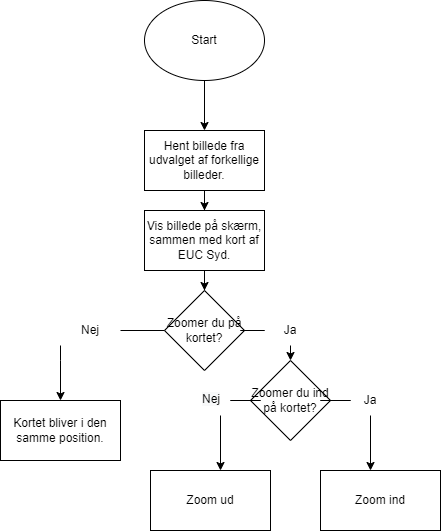

The diagram above was exported from draw.io. Its source (the exported page's mxGraphModel, read from the mxfile embedded in the PNG):
<mxGraphModel dx="1022" dy="441" grid="1" gridSize="10" guides="1" tooltips="1" connect="1" arrows="1" fold="1" page="1" pageScale="1" pageWidth="827" pageHeight="1169" math="0" shadow="0">
  <root>
    <mxCell id="0" />
    <mxCell id="1" parent="0" />
    <mxCell id="oEbrAgYx0rbv4vzxx77d-3" value="" style="edgeStyle=orthogonalEdgeStyle;rounded=0;orthogonalLoop=1;jettySize=auto;html=1;" parent="1" source="oEbrAgYx0rbv4vzxx77d-1" target="oEbrAgYx0rbv4vzxx77d-2" edge="1">
      <mxGeometry relative="1" as="geometry" />
    </mxCell>
    <mxCell id="oEbrAgYx0rbv4vzxx77d-1" value="Start" style="ellipse;whiteSpace=wrap;html=1;" parent="1" vertex="1">
      <mxGeometry x="354" y="20" width="120" height="80" as="geometry" />
    </mxCell>
    <mxCell id="oEbrAgYx0rbv4vzxx77d-6" value="" style="edgeStyle=orthogonalEdgeStyle;rounded=0;orthogonalLoop=1;jettySize=auto;html=1;" parent="1" source="oEbrAgYx0rbv4vzxx77d-2" target="oEbrAgYx0rbv4vzxx77d-5" edge="1">
      <mxGeometry relative="1" as="geometry" />
    </mxCell>
    <mxCell id="oEbrAgYx0rbv4vzxx77d-2" value="Hent billede fra udvalget af forkellige billeder." style="whiteSpace=wrap;html=1;" parent="1" vertex="1">
      <mxGeometry x="354" y="150" width="120" height="60" as="geometry" />
    </mxCell>
    <mxCell id="oEbrAgYx0rbv4vzxx77d-10" value="" style="edgeStyle=orthogonalEdgeStyle;rounded=0;orthogonalLoop=1;jettySize=auto;html=1;" parent="1" source="oEbrAgYx0rbv4vzxx77d-5" target="oEbrAgYx0rbv4vzxx77d-9" edge="1">
      <mxGeometry relative="1" as="geometry" />
    </mxCell>
    <mxCell id="oEbrAgYx0rbv4vzxx77d-5" value="Vis billede på skærm, sammen med kort af EUC Syd." style="whiteSpace=wrap;html=1;" parent="1" vertex="1">
      <mxGeometry x="354" y="230" width="120" height="60" as="geometry" />
    </mxCell>
    <mxCell id="oEbrAgYx0rbv4vzxx77d-12" value="" style="edgeStyle=orthogonalEdgeStyle;rounded=0;orthogonalLoop=1;jettySize=auto;html=1;startArrow=none;" parent="1" source="oEbrAgYx0rbv4vzxx77d-15" target="oEbrAgYx0rbv4vzxx77d-11" edge="1">
      <mxGeometry relative="1" as="geometry">
        <Array as="points">
          <mxPoint x="270" y="380" />
          <mxPoint x="270" y="380" />
        </Array>
      </mxGeometry>
    </mxCell>
    <mxCell id="oEbrAgYx0rbv4vzxx77d-19" value="" style="edgeStyle=orthogonalEdgeStyle;rounded=0;orthogonalLoop=1;jettySize=auto;html=1;startArrow=none;" parent="1" source="oEbrAgYx0rbv4vzxx77d-24" target="oEbrAgYx0rbv4vzxx77d-18" edge="1">
      <mxGeometry relative="1" as="geometry">
        <Array as="points">
          <mxPoint x="530" y="350" />
        </Array>
      </mxGeometry>
    </mxCell>
    <mxCell id="oEbrAgYx0rbv4vzxx77d-9" value="Zoomer du på kortet?" style="rhombus;whiteSpace=wrap;html=1;" parent="1" vertex="1">
      <mxGeometry x="374" y="310" width="80" height="80" as="geometry" />
    </mxCell>
    <mxCell id="oEbrAgYx0rbv4vzxx77d-11" value="Kortet bliver i den samme position." style="whiteSpace=wrap;html=1;" parent="1" vertex="1">
      <mxGeometry x="210" y="420" width="120" height="60" as="geometry" />
    </mxCell>
    <mxCell id="oEbrAgYx0rbv4vzxx77d-15" value="Nej" style="text;html=1;strokeColor=none;fillColor=none;align=center;verticalAlign=middle;whiteSpace=wrap;rounded=0;" parent="1" vertex="1">
      <mxGeometry x="270" y="335" width="60" height="30" as="geometry" />
    </mxCell>
    <mxCell id="oEbrAgYx0rbv4vzxx77d-17" value="" style="edgeStyle=orthogonalEdgeStyle;rounded=0;orthogonalLoop=1;jettySize=auto;html=1;endArrow=none;" parent="1" source="oEbrAgYx0rbv4vzxx77d-9" target="oEbrAgYx0rbv4vzxx77d-15" edge="1">
      <mxGeometry relative="1" as="geometry">
        <mxPoint x="374" y="350" as="sourcePoint" />
        <mxPoint x="270" y="420" as="targetPoint" />
      </mxGeometry>
    </mxCell>
    <mxCell id="oEbrAgYx0rbv4vzxx77d-21" value="" style="edgeStyle=orthogonalEdgeStyle;rounded=0;orthogonalLoop=1;jettySize=auto;html=1;startArrow=none;" parent="1" source="oEbrAgYx0rbv4vzxx77d-27" target="oEbrAgYx0rbv4vzxx77d-20" edge="1">
      <mxGeometry relative="1" as="geometry">
        <Array as="points">
          <mxPoint x="590" y="420" />
        </Array>
      </mxGeometry>
    </mxCell>
    <mxCell id="oEbrAgYx0rbv4vzxx77d-23" value="" style="edgeStyle=orthogonalEdgeStyle;rounded=0;orthogonalLoop=1;jettySize=auto;html=1;startArrow=none;" parent="1" source="oEbrAgYx0rbv4vzxx77d-29" target="oEbrAgYx0rbv4vzxx77d-22" edge="1">
      <mxGeometry relative="1" as="geometry">
        <Array as="points">
          <mxPoint x="420" y="420" />
        </Array>
      </mxGeometry>
    </mxCell>
    <mxCell id="oEbrAgYx0rbv4vzxx77d-18" value="Zoomer du ind på kortet?" style="rhombus;whiteSpace=wrap;html=1;" parent="1" vertex="1">
      <mxGeometry x="460" y="380" width="80" height="80" as="geometry" />
    </mxCell>
    <mxCell id="oEbrAgYx0rbv4vzxx77d-20" value="Zoom ind" style="whiteSpace=wrap;html=1;" parent="1" vertex="1">
      <mxGeometry x="530" y="490" width="120" height="60" as="geometry" />
    </mxCell>
    <mxCell id="oEbrAgYx0rbv4vzxx77d-22" value="Zoom ud" style="whiteSpace=wrap;html=1;" parent="1" vertex="1">
      <mxGeometry x="360" y="490" width="120" height="60" as="geometry" />
    </mxCell>
    <mxCell id="oEbrAgYx0rbv4vzxx77d-24" value="Ja" style="text;html=1;strokeColor=none;fillColor=none;align=center;verticalAlign=middle;whiteSpace=wrap;rounded=0;" parent="1" vertex="1">
      <mxGeometry x="470" y="335" width="60" height="30" as="geometry" />
    </mxCell>
    <mxCell id="oEbrAgYx0rbv4vzxx77d-26" value="" style="edgeStyle=orthogonalEdgeStyle;rounded=0;orthogonalLoop=1;jettySize=auto;html=1;endArrow=none;" parent="1" source="oEbrAgYx0rbv4vzxx77d-9" target="oEbrAgYx0rbv4vzxx77d-24" edge="1">
      <mxGeometry relative="1" as="geometry">
        <mxPoint x="454" y="350" as="sourcePoint" />
        <mxPoint x="530" y="365" as="targetPoint" />
        <Array as="points" />
      </mxGeometry>
    </mxCell>
    <mxCell id="oEbrAgYx0rbv4vzxx77d-27" value="Ja" style="text;html=1;strokeColor=none;fillColor=none;align=center;verticalAlign=middle;whiteSpace=wrap;rounded=0;" parent="1" vertex="1">
      <mxGeometry x="550" y="405" width="60" height="30" as="geometry" />
    </mxCell>
    <mxCell id="oEbrAgYx0rbv4vzxx77d-28" value="" style="edgeStyle=orthogonalEdgeStyle;rounded=0;orthogonalLoop=1;jettySize=auto;html=1;endArrow=none;" parent="1" source="oEbrAgYx0rbv4vzxx77d-18" target="oEbrAgYx0rbv4vzxx77d-27" edge="1">
      <mxGeometry relative="1" as="geometry">
        <mxPoint x="540" y="420" as="sourcePoint" />
        <mxPoint x="590" y="490" as="targetPoint" />
        <Array as="points" />
      </mxGeometry>
    </mxCell>
    <mxCell id="oEbrAgYx0rbv4vzxx77d-29" value="&lt;span style=&quot;color: rgb(0, 0, 0); font-family: helvetica; font-size: 12px; font-style: normal; font-weight: 400; letter-spacing: normal; text-align: center; text-indent: 0px; text-transform: none; word-spacing: 0px; background-color: rgb(248, 249, 250); display: inline; float: none;&quot;&gt;Nej&lt;/span&gt;" style="text;whiteSpace=wrap;html=1;" parent="1" vertex="1">
      <mxGeometry x="410" y="405" width="40" height="30" as="geometry" />
    </mxCell>
    <mxCell id="oEbrAgYx0rbv4vzxx77d-30" value="" style="edgeStyle=orthogonalEdgeStyle;rounded=0;orthogonalLoop=1;jettySize=auto;html=1;endArrow=none;" parent="1" source="oEbrAgYx0rbv4vzxx77d-18" target="oEbrAgYx0rbv4vzxx77d-29" edge="1">
      <mxGeometry relative="1" as="geometry">
        <mxPoint x="460" y="420" as="sourcePoint" />
        <mxPoint x="420" y="490" as="targetPoint" />
        <Array as="points" />
      </mxGeometry>
    </mxCell>
  </root>
</mxGraphModel>